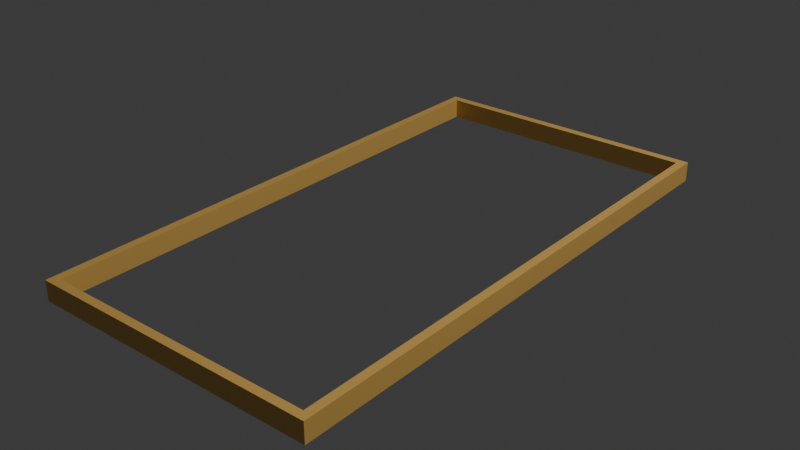 # Source: field.blend  (saved by Blender 4.1.23; exported with 4.5.12 LTS)
import bpy
from mathutils import Matrix  # noqa: F401  (used for matrix-valued properties, if any)

bpy.ops.wm.read_factory_settings(use_empty=True)
scene = bpy.context.scene
scene.name = 'Scene'

# ---- collections
col_collection = bpy.data.collections.new('Collection'); scene.collection.children.link(col_collection)

# ---- materials (node trees are filled in below, after node groups)
mat_wood = bpy.data.materials.new('wood')
mat_wood.use_transparent_shadow = False

# ---- material node trees
mat_wood.use_nodes = True; mat_wood.node_tree.nodes.clear()
_N = mat_wood.node_tree.nodes; _L = mat_wood.node_tree.links
n0 = _N.new('ShaderNodeBsdfPrincipled'); n0.name = 'Principled BSDF'; n0.location = (10, 300)
n0.inputs[0].default_value = (0.8002, 0.4818, 0.1211, 1.0)
n1 = _N.new('ShaderNodeOutputMaterial'); n1.name = 'Material Output'; n1.location = (300, 300)
_L.new(n0.outputs[0], n1.inputs[0])
n1.is_active_output = True

# ---- world
world_world = bpy.data.worlds.new('World'); scene.world = world_world
world_world.use_nodes = True; world_world.node_tree.nodes.clear()
_N = world_world.node_tree.nodes; _L = world_world.node_tree.links
n0 = _N.new('ShaderNodeOutputWorld'); n0.name = 'World Output'; n0.location = (300, 300)
n1 = _N.new('ShaderNodeBackground'); n1.name = 'Background'; n1.location = (10, 300)
n1.inputs[0].default_value = (0.05088, 0.05088, 0.05088, 1.0)
_L.new(n1.outputs[0], n0.inputs[0])
n0.is_active_output = True
world_world.color = (0.05088, 0.05088, 0.05088)
world_world.use_sun_shadow = False
world_world.sun_shadow_jitter_overblur = 0.0

# ---- lights
light_light = bpy.data.lights.new('Light', 'POINT')
light_light.transmission_factor = 0.0
light_light.energy = 1000.0
light_light.shadow_soft_size = 0.1
light_light.shadow_maximum_resolution = 0.006
light_light.use_absolute_resolution = True

# ---- meshes
me_field_assembly_v10 = bpy.data.meshes.new('Field_Assembly_v10')
me_field_assembly_v10.from_pydata([(-0.6477, -1.219, -0.0002465), (-0.6477, -1.219, 0.08865), (-0.6477, 1.219, -0.0002465), (-0.6477, 1.219, 0.08865), (-0.6096, -1.219, -0.0002465), (-0.6096, 1.219, -0.0002465), (-0.6096, -1.219, 0.08865), (-0.6096, 1.219, 0.08865), (-0.6096, -1.181, -0.0002465), (-0.6096, -1.181, 0.08865), (0.6096, -1.181, -0.0002465), (0.6096, -1.181, 0.08865), (-0.6096, -1.219, -0.0002465), (0.6096, -1.219, -0.0002465), (-0.6096, -1.219, 0.08865), (0.6096, -1.219, 0.08865), (0.6096, -1.219, -0.0002465), (0.6096, -1.219, 0.08865), (0.6096, 1.219, -0.0002465), (0.6096, 1.219, 0.08865), (0.6477, -1.219, -0.0002465), (0.6477, 1.219, -0.0002465), (0.6477, -1.219, 0.08865), (0.6477, 1.219, 0.08865), (0.6096, 1.181, -0.0002465), (0.6096, 1.181, 0.08865), (-0.6096, 1.181, -0.0002465), (-0.6096, 1.181, 0.08865), (0.6096, 1.219, -0.0002465), (-0.6096, 1.219, -0.0002465)], [], [(0, 1, 2), (2, 1, 3), (4, 0, 5), (5, 0, 2), (6, 4, 7), (7, 4, 5), (1, 6, 3), (3, 6, 7), (7, 5, 3), (3, 5, 2), (6, 1, 4), (4, 1, 0), (8, 9, 10), (10, 9, 11), (12, 8, 13), (13, 8, 10), (14, 12, 15), (15, 12, 13), (9, 14, 11), (11, 14, 15), (15, 13, 11), (11, 13, 10), (14, 9, 12), (12, 9, 8), (16, 17, 18), (18, 17, 19), (20, 16, 21), (21, 16, 18), (22, 20, 23), (23, 20, 21), (17, 22, 19), (19, 22, 23), (23, 21, 19), (19, 21, 18), (22, 17, 20), (20, 17, 16), (24, 25, 26), (26, 25, 27), (28, 24, 29), (29, 24, 26), (19, 28, 7), (7, 28, 29), (25, 19, 27), (27, 19, 7), (7, 29, 27), (27, 29, 26), (19, 25, 28), (28, 25, 24)])
me_field_assembly_v10.materials.append(mat_wood)
me_field_assembly_v10.update()

# ---- objects
ob_light = bpy.data.objects.new('Light', light_light)
ob_field_assembly_v10 = bpy.data.objects.new('Field_Assembly_v10', me_field_assembly_v10)

# ---- transforms, parenting, visibility, modifiers, constraints
ob_light.location = (4.076, 1.005, 5.904)
ob_light.rotation_euler = (0.6503, 0.05522, 1.866)
ob_light.lock_rotations_4d = False
ob_light.empty_display_type = 'ARROWS'
ob_light.color = (0.0, 0.0, 0.0, 0.0)
ob_light.lineart.crease_threshold = 0.0
ob_field_assembly_v10.location = (0.0, 0.0, 0.0)

# ---- collection membership
col_collection.objects.link(ob_light)
col_collection.objects.link(ob_field_assembly_v10)

# ---- scene / render settings (as saved in the file)
scene.frame_start = 1; scene.frame_end = 250; scene.frame_set(1)
scene.render.engine = 'BLENDER_EEVEE_NEXT'
scene.cycles.sampling_pattern = 'TABULATED_SOBOL'
scene.eevee.ray_tracing_options.trace_max_roughness = 0.0
bpy.context.view_layer.update()

# ---- added for rendering (the .blend has no active camera): camera
cam_auto = bpy.data.cameras.new('AutoCamera')
cam_auto.lens = 50.0
cam_auto.sensor_width = 36.0
cam_auto.clip_end = 1000.0
ob_auto_camera = bpy.data.objects.new('AutoCamera', cam_auto)
scene.collection.objects.link(ob_auto_camera)
ob_auto_camera.location = (2.55599, -3.06719, 2.089)
ob_auto_camera.rotation_euler = (1.09748, -7.21219e-08, 0.694738)
scene.camera = ob_auto_camera
bpy.context.view_layer.update()
